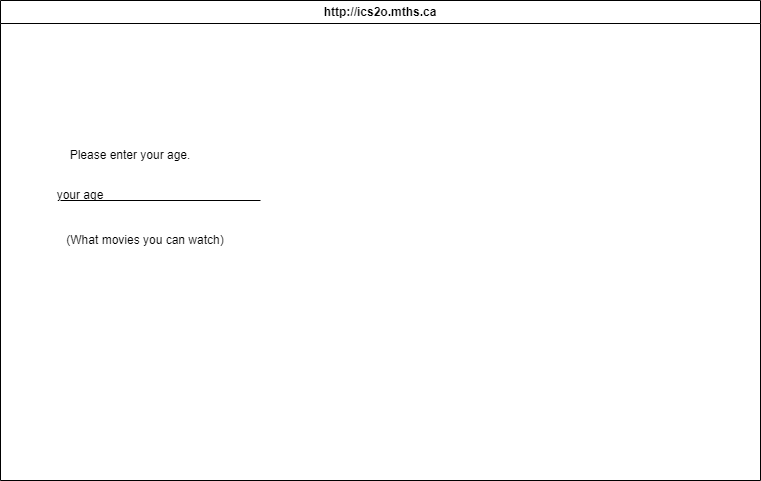

The diagram above was exported from draw.io. Its source (the exported page's mxGraphModel, read from the mxfile embedded in the PNG):
<mxGraphModel dx="1726" dy="666" grid="1" gridSize="10" guides="1" tooltips="1" connect="1" arrows="1" fold="1" page="1" pageScale="1" pageWidth="850" pageHeight="1100" math="0" shadow="0">
  <root>
    <mxCell id="0" />
    <mxCell id="1" parent="0" />
    <mxCell id="7" value="http://ics2o.mths.ca" style="swimlane;whiteSpace=wrap;html=1;" parent="1" vertex="1">
      <mxGeometry x="10" y="70" width="760" height="480" as="geometry" />
    </mxCell>
    <mxCell id="8" value="Please enter your age." style="text;html=1;strokeColor=none;fillColor=none;align=center;verticalAlign=middle;whiteSpace=wrap;rounded=0;" vertex="1" parent="7">
      <mxGeometry x="30" y="140" width="200" height="30" as="geometry" />
    </mxCell>
    <mxCell id="9" value="" style="endArrow=none;html=1;" edge="1" parent="7">
      <mxGeometry width="50" height="50" relative="1" as="geometry">
        <mxPoint x="60" y="200" as="sourcePoint" />
        <mxPoint x="260" y="200" as="targetPoint" />
      </mxGeometry>
    </mxCell>
    <mxCell id="10" value="(What movies you can watch)" style="text;html=1;strokeColor=none;fillColor=none;align=center;verticalAlign=middle;whiteSpace=wrap;rounded=0;" vertex="1" parent="7">
      <mxGeometry x="60" y="225" width="170" height="30" as="geometry" />
    </mxCell>
    <mxCell id="11" value="your age" style="text;html=1;strokeColor=none;fillColor=none;align=center;verticalAlign=middle;whiteSpace=wrap;rounded=0;" vertex="1" parent="7">
      <mxGeometry x="50" y="180" width="60" height="30" as="geometry" />
    </mxCell>
  </root>
</mxGraphModel>